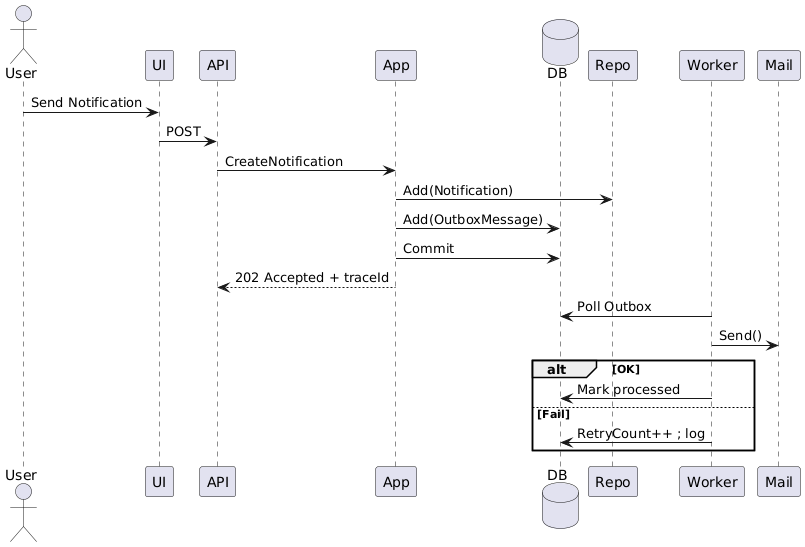

The diagram above was rendered by PlantUML. Its source (embedded in the PNG):
@startuml
actor User
participant UI
participant API
participant App
database DB
participant Repo
participant Worker
participant Mail

User -> UI : Send Notification
UI -> API : POST
API -> App : CreateNotification
App -> Repo : Add(Notification)
App -> DB : Add(OutboxMessage)
App -> DB : Commit
App --> API : 202 Accepted + traceId

Worker -> DB : Poll Outbox
Worker -> Mail : Send()
alt OK
  Worker -> DB : Mark processed
else Fail
  Worker -> DB : RetryCount++ ; log
end
@enduml